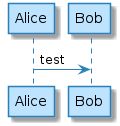

The diagram above was rendered by PlantUML. Its source (embedded in the PNG):
@startuml
skinparam backgroundColor white

skinparam note {
    BackgroundColor #F1FFFF
    BorderColor #2980B9
}

skinparam activity {
    BackgroundColor #BDE3FF
    ArrowColor #2980B9
    BorderColor #2980B9
    StartColor #227BC6
    EndColor #227BC6
    BarColor #227BC6
}

skinparam sequence {
    ArrowColor  #2980B9
    DividerBackgroundColor  #BDE3FF
    GroupBackgroundColor    #BDE3FF
    LifeLineBackgroundColor white
    LifeLineBorderColor #2980B9
    ParticipantBackgroundColor  #BDE3FF
    ParticipantBorderColor  #2980B9
    BoxLineColor    #2980B9
    BoxBackgroundColor  #DDDDDD
}

skinparam actorBackgroundColor #FEFECE
skinparam actorBorderColor    #A80036

skinparam usecaseArrowColor   #A80036
skinparam usecaseBackgroundColor  #FEFECE
skinparam usecaseBorderColor  #A80036

skinparam classArrowColor #A80036
skinparam classBackgroundColor    #FEFECE
skinparam classBorderColor    #A80036

skinparam objectArrowColor    #A80036
skinparam objectBackgroundColor   #FEFECE
skinparam objectBorderColor   #A80036

skinparam packageBackgroundColor  #FEFECE
skinparam packageBorderColor  #A80036

skinparam stereotypeCBackgroundColor  #ADD1B2
skinparam stereotypeABackgroundColor  #A9DCDF
skinparam stereotypeIBackgroundColor  #B4A7E5
skinparam stereotypeEBackgroundColor  #EB937F

skinparam componentArrowColor #A80036
skinparam componentBackgroundColor    #FEFECE
skinparam componentBorderColor    #A80036
skinparam componentInterfaceBackgroundColor   #FEFECE
skinparam componentInterfaceBorderColor   #A80036

skinparam stateBackgroundColor #BDE3FF
skinparam stateBorderColor #2980B9
skinparam stateArrowColor #2980B9
skinparam stateStartColor black
skinparam stateEndColor   black
Alice -> Bob: test
@enduml